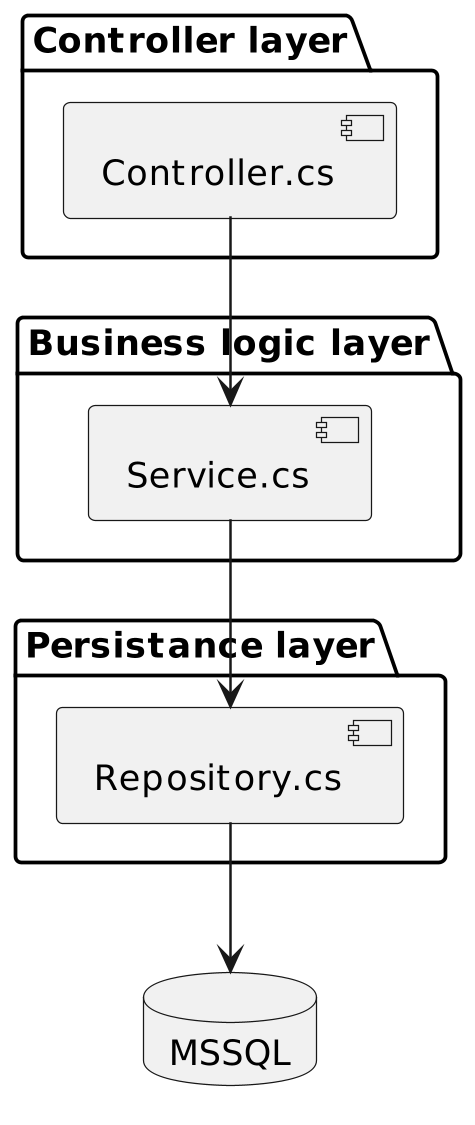

The diagram above was rendered by PlantUML. Its source (embedded in the PNG):
@startuml
package "Controller layer" {
scale 2.5

  [Controller.cs]

}

package "Business logic layer" {
scale 2.5

  [Service.cs]
}

package "Persistance layer" {
scale 2.5

  [Repository.cs]
}


database "MSSQL" {
scale 2.5

}


[Controller.cs] --> [Service.cs]
[Service.cs] --> [Repository.cs]
[Repository.cs] --> MSSQL
@enduml